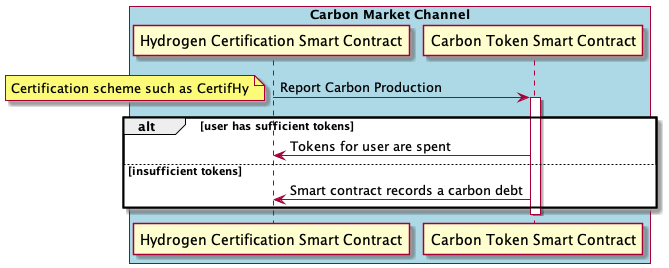

The diagram above was rendered by PlantUML. Its source (embedded in the PNG):
@startuml chain

box "Carbon Market Channel" #LightBlue
participant "Hydrogen Certification Smart Contract" as HC
participant "Carbon Token Smart Contract" as CM
end box

HC -> CM: Report Carbon Production
activate CM
note left: Certification scheme such as CertifHy

alt user has sufficient tokens

    CM -> HC: Tokens for user are spent

else insufficient tokens

    CM -> HC: Smart contract records a carbon debt
end

deactivate CM

@enduml